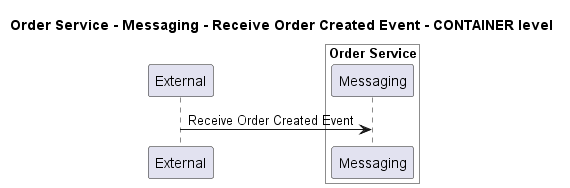

The diagram above was rendered by PlantUML. Its source (embedded in the PNG):
@startuml
!pragma layout smetana

title Order Service - Messaging - Receive Order Created Event - CONTAINER level

participant "External" as C4InterFlow.SoftwareSystems.ExternalSystem

box "Order Service" #White
    participant "Messaging" as ECommercePlatform.SoftwareSystems.OrderService.Containers.Messaging
end box


C4InterFlow.SoftwareSystems.ExternalSystem -> ECommercePlatform.SoftwareSystems.OrderService.Containers.Messaging : Receive Order Created Event


@enduml